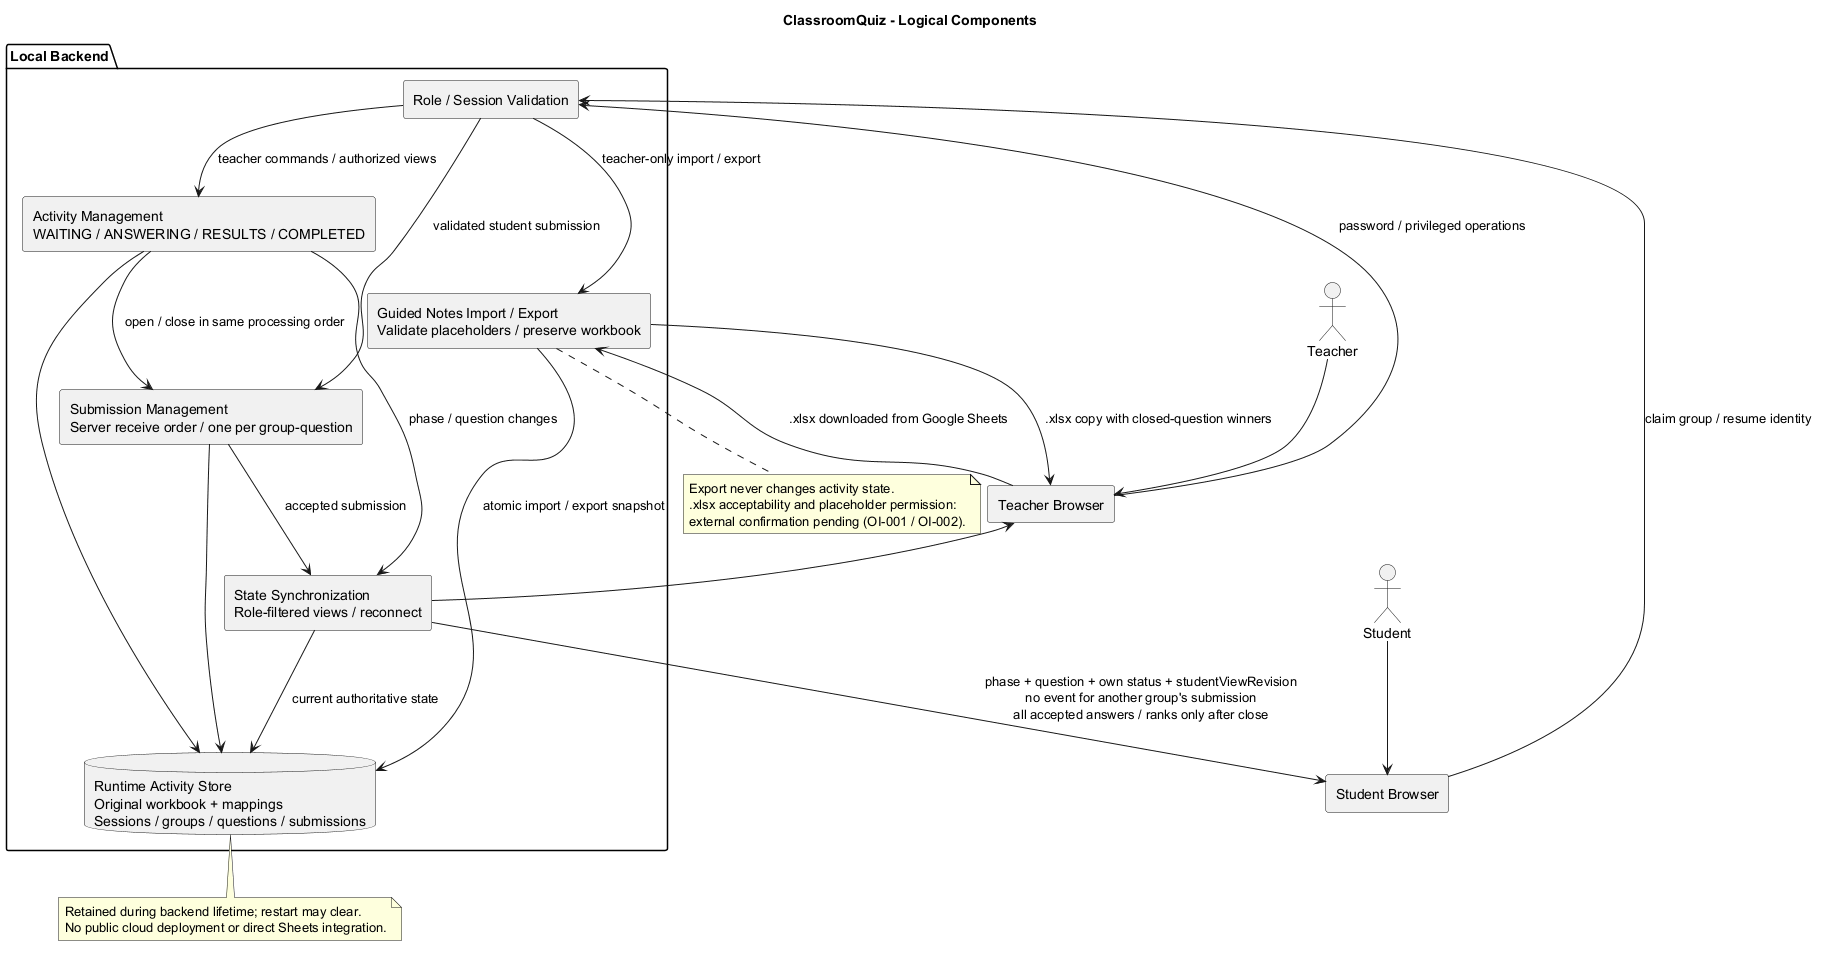

The diagram above was rendered by PlantUML. Its source (embedded in the PNG):
@startuml
skinparam componentStyle rectangle
skinparam shadowing false
title ClassroomQuiz - Logical Components
actor Teacher
actor Student
component "Teacher Browser" as TB
component "Student Browser" as SB
package "Local Backend" {
 component "Role / Session Validation" as Auth
 component "Activity Management\nWAITING / ANSWERING / RESULTS / COMPLETED" as Activity
 component "Submission Management\nServer receive order / one per group-question" as Quiz
 component "Guided Notes Import / Export\nValidate placeholders / preserve workbook" as Notes
 component "State Synchronization\nRole-filtered views / reconnect" as Sync
 database "Runtime Activity Store\nOriginal workbook + mappings\nSessions / groups / questions / submissions" as Store
}
Teacher --> TB
Student --> SB
TB --> Auth : password / privileged operations
SB --> Auth : claim group / resume identity
Auth --> Activity : teacher commands / authorized views
Auth --> Quiz : validated student submission
Auth --> Notes : teacher-only import / export
Activity --> Quiz : open / close in same processing order
Activity --> Store
Quiz --> Store
Notes --> Store : atomic import / export snapshot
Activity --> Sync : phase / question changes
Quiz --> Sync : accepted submission
Sync --> Store : current authoritative state
Sync --> TB : all submissions + status + rank\nteacher-only global stateRevision
Sync --> SB : phase + question + own status + studentViewRevision\nno event for another group's submission\nall accepted answers / ranks only after close
TB --> Notes : .xlsx downloaded from Google Sheets
Notes --> TB : .xlsx copy with closed-question winners
note bottom of Store
 Retained during backend lifetime; restart may clear.
 No public cloud deployment or direct Sheets integration.
end note
note bottom of Notes
 Export never changes activity state.
 .xlsx acceptability and placeholder permission:
 external confirmation pending (OI-001 / OI-002).
end note
@enduml